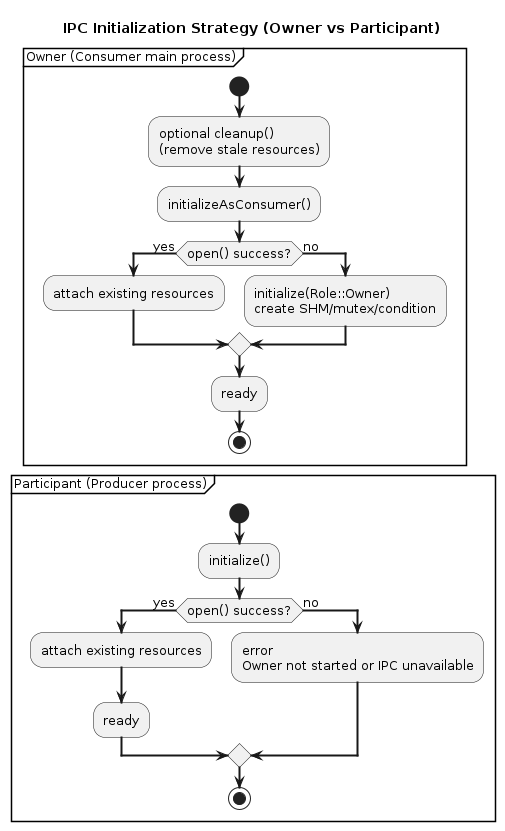

The diagram above was rendered by PlantUML. Its source (embedded in the PNG):
@startuml ipc_init_strategy_flow
title IPC Initialization Strategy (Owner vs Participant)

skinparam backgroundColor #FFFFFF
skinparam defaultFontSize 13
skinparam activityFontSize 13
skinparam ArrowThickness 2

partition "Owner (Consumer main process)" {
  start
  :optional cleanup()\n(remove stale resources);
  :initializeAsConsumer();
  if (open() success?) then (yes)
    :attach existing resources;
  else (no)
    :initialize(Role::Owner)\ncreate SHM/mutex/condition;
  endif
  :ready;
  stop
}

partition "Participant (Producer process)" {
  start
  :initialize();
  if (open() success?) then (yes)
    :attach existing resources;
    :ready;
  else (no)
    :error\nOwner not started or IPC unavailable;
  endif
  stop
}

@enduml